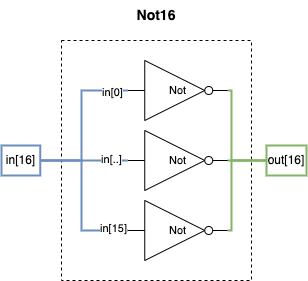

The diagram above was exported from draw.io. Its source (the exported page's mxGraphModel, read from the mxfile embedded in the PNG):
<mxGraphModel dx="1584" dy="1227" grid="1" gridSize="10" guides="1" tooltips="1" connect="1" arrows="1" fold="1" page="1" pageScale="1" pageWidth="850" pageHeight="1100" math="0" shadow="0">
  <root>
    <mxCell id="0" />
    <mxCell id="1" parent="0" />
    <mxCell id="2" value="&lt;font style=&quot;font-size: 14px;&quot;&gt;&lt;b&gt;Not16&lt;/b&gt;&lt;/font&gt;" style="text;html=1;align=center;verticalAlign=middle;whiteSpace=wrap;rounded=0;" vertex="1" parent="1">
      <mxGeometry x="170" y="1160" width="60" height="30" as="geometry" />
    </mxCell>
    <mxCell id="3" value="" style="rounded=0;whiteSpace=wrap;html=1;dashed=1;" vertex="1" parent="1">
      <mxGeometry x="105" y="1200" width="190" height="240" as="geometry" />
    </mxCell>
    <mxCell id="4" value="out[16]" style="text;html=1;align=center;verticalAlign=middle;whiteSpace=wrap;rounded=0;fillColor=none;strokeColor=#82b366;strokeWidth=2;" vertex="1" parent="1">
      <mxGeometry x="310" y="1305" width="40" height="30" as="geometry" />
    </mxCell>
    <mxCell id="5" style="edgeStyle=orthogonalEdgeStyle;shape=connector;rounded=0;orthogonalLoop=1;jettySize=auto;html=1;exitX=1;exitY=0.5;exitDx=0;exitDy=0;strokeColor=default;align=center;verticalAlign=middle;fontFamily=Helvetica;fontSize=11;fontColor=default;labelBackgroundColor=default;startFill=0;endArrow=none;" edge="1" source="6" target="3" parent="1">
      <mxGeometry relative="1" as="geometry" />
    </mxCell>
    <mxCell id="6" value="in[16]" style="text;html=1;align=center;verticalAlign=middle;whiteSpace=wrap;rounded=0;fillColor=none;strokeColor=#6c8ebf;strokeWidth=2;" vertex="1" parent="1">
      <mxGeometry x="45" y="1305" width="38.75" height="30" as="geometry" />
    </mxCell>
    <mxCell id="7" style="edgeStyle=orthogonalEdgeStyle;shape=connector;rounded=0;orthogonalLoop=1;jettySize=auto;html=1;exitX=1;exitY=0.5;exitDx=0;exitDy=0;exitPerimeter=0;entryX=0;entryY=0.75;entryDx=0;entryDy=0;entryPerimeter=0;strokeColor=default;align=center;verticalAlign=middle;fontFamily=Helvetica;fontSize=11;fontColor=default;labelBackgroundColor=default;startFill=0;endArrow=none;" edge="1" parent="1">
      <mxGeometry relative="1" as="geometry">
        <mxPoint x="266.25" y="1335" as="sourcePoint" />
        <mxPoint x="266.25" y="1335" as="targetPoint" />
      </mxGeometry>
    </mxCell>
    <mxCell id="8" style="edgeStyle=orthogonalEdgeStyle;shape=connector;rounded=0;orthogonalLoop=1;jettySize=auto;html=1;exitX=1;exitY=0.5;exitDx=0;exitDy=0;exitPerimeter=0;entryX=0;entryY=0.5;entryDx=0;entryDy=0;strokeColor=#82b366;align=center;verticalAlign=middle;fontFamily=Helvetica;fontSize=11;fontColor=default;labelBackgroundColor=default;startFill=0;endArrow=none;fillColor=#d5e8d4;strokeWidth=2;" edge="1" source="9" target="4" parent="1">
      <mxGeometry relative="1" as="geometry">
        <Array as="points">
          <mxPoint x="275" y="1250" />
          <mxPoint x="275" y="1320" />
        </Array>
      </mxGeometry>
    </mxCell>
    <mxCell id="9" value="Not" style="verticalLabelPosition=middle;shadow=0;dashed=0;align=center;html=1;verticalAlign=middle;shape=mxgraph.electrical.logic_gates.inverter_2;fontFamily=Helvetica;fontSize=11;fontColor=default;labelBackgroundColor=default;labelPosition=center;" vertex="1" parent="1">
      <mxGeometry x="171.25" y="1220" width="100" height="60" as="geometry" />
    </mxCell>
    <mxCell id="10" style="edgeStyle=orthogonalEdgeStyle;shape=connector;rounded=0;orthogonalLoop=1;jettySize=auto;html=1;exitX=1;exitY=0.5;exitDx=0;exitDy=0;exitPerimeter=0;entryX=0;entryY=0.5;entryDx=0;entryDy=0;strokeColor=#82b366;align=center;verticalAlign=middle;fontFamily=Helvetica;fontSize=11;fontColor=default;labelBackgroundColor=default;startFill=0;endArrow=none;fillColor=#d5e8d4;strokeWidth=2;" edge="1" source="11" target="4" parent="1">
      <mxGeometry relative="1" as="geometry" />
    </mxCell>
    <mxCell id="11" value="Not" style="verticalLabelPosition=middle;shadow=0;dashed=0;align=center;html=1;verticalAlign=middle;shape=mxgraph.electrical.logic_gates.inverter_2;fontFamily=Helvetica;fontSize=11;fontColor=default;labelBackgroundColor=default;labelPosition=center;" vertex="1" parent="1">
      <mxGeometry x="171.25" y="1290" width="100" height="60" as="geometry" />
    </mxCell>
    <mxCell id="12" style="edgeStyle=orthogonalEdgeStyle;shape=connector;rounded=0;orthogonalLoop=1;jettySize=auto;html=1;exitX=1;exitY=0.5;exitDx=0;exitDy=0;exitPerimeter=0;entryX=0;entryY=0.5;entryDx=0;entryDy=0;strokeColor=#82b366;align=center;verticalAlign=middle;fontFamily=Helvetica;fontSize=11;fontColor=default;labelBackgroundColor=default;startFill=0;endArrow=none;fillColor=#d5e8d4;strokeWidth=2;" edge="1" source="13" target="4" parent="1">
      <mxGeometry relative="1" as="geometry">
        <Array as="points">
          <mxPoint x="275" y="1390" />
          <mxPoint x="275" y="1320" />
        </Array>
      </mxGeometry>
    </mxCell>
    <mxCell id="13" value="Not" style="verticalLabelPosition=middle;shadow=0;dashed=0;align=center;html=1;verticalAlign=middle;shape=mxgraph.electrical.logic_gates.inverter_2;fontFamily=Helvetica;fontSize=11;fontColor=default;labelBackgroundColor=default;labelPosition=center;" vertex="1" parent="1">
      <mxGeometry x="171.25" y="1360" width="100" height="60" as="geometry" />
    </mxCell>
    <mxCell id="14" style="edgeStyle=orthogonalEdgeStyle;shape=connector;rounded=0;orthogonalLoop=1;jettySize=auto;html=1;exitX=1;exitY=0.5;exitDx=0;exitDy=0;entryX=0;entryY=0.5;entryDx=0;entryDy=0;entryPerimeter=0;strokeColor=#6c8ebf;align=center;verticalAlign=middle;fontFamily=Helvetica;fontSize=11;fontColor=default;labelBackgroundColor=default;startFill=0;endArrow=none;fillColor=#dae8fc;strokeWidth=2;" edge="1" source="6" target="9" parent="1">
      <mxGeometry relative="1" as="geometry">
        <Array as="points">
          <mxPoint x="125" y="1320" />
          <mxPoint x="125" y="1250" />
        </Array>
      </mxGeometry>
    </mxCell>
    <mxCell id="15" value="in[0]" style="edgeLabel;html=1;align=center;verticalAlign=middle;resizable=0;points=[];fontFamily=Helvetica;fontSize=11;fontColor=default;labelBackgroundColor=default;" vertex="1" connectable="0" parent="14">
      <mxGeometry x="0.2381" y="-1" relative="1" as="geometry">
        <mxPoint x="29" y="-13" as="offset" />
      </mxGeometry>
    </mxCell>
    <mxCell id="16" style="edgeStyle=orthogonalEdgeStyle;shape=connector;rounded=0;orthogonalLoop=1;jettySize=auto;html=1;exitX=1;exitY=0.5;exitDx=0;exitDy=0;entryX=0;entryY=0.5;entryDx=0;entryDy=0;entryPerimeter=0;strokeColor=#6c8ebf;align=center;verticalAlign=middle;fontFamily=Helvetica;fontSize=11;fontColor=default;labelBackgroundColor=default;startFill=0;endArrow=none;fillColor=#dae8fc;strokeWidth=2;" edge="1" source="6" target="11" parent="1">
      <mxGeometry relative="1" as="geometry" />
    </mxCell>
    <mxCell id="17" value="in[..]" style="edgeLabel;html=1;align=center;verticalAlign=middle;resizable=0;points=[];fontFamily=Helvetica;fontSize=11;fontColor=default;labelBackgroundColor=default;" vertex="1" connectable="0" parent="16">
      <mxGeometry x="0.8694" y="2" relative="1" as="geometry">
        <mxPoint x="-11" as="offset" />
      </mxGeometry>
    </mxCell>
    <mxCell id="18" style="edgeStyle=orthogonalEdgeStyle;shape=connector;rounded=0;orthogonalLoop=1;jettySize=auto;html=1;exitX=1;exitY=0.5;exitDx=0;exitDy=0;entryX=0;entryY=0.5;entryDx=0;entryDy=0;entryPerimeter=0;strokeColor=#6c8ebf;align=center;verticalAlign=middle;fontFamily=Helvetica;fontSize=11;fontColor=default;labelBackgroundColor=default;startFill=0;endArrow=none;fillColor=#dae8fc;strokeWidth=2;" edge="1" source="6" target="13" parent="1">
      <mxGeometry relative="1" as="geometry">
        <Array as="points">
          <mxPoint x="125" y="1320" />
          <mxPoint x="125" y="1390" />
        </Array>
      </mxGeometry>
    </mxCell>
    <mxCell id="19" value="in[15]" style="edgeLabel;html=1;align=center;verticalAlign=middle;resizable=0;points=[];fontFamily=Helvetica;fontSize=11;fontColor=default;labelBackgroundColor=default;" vertex="1" connectable="0" parent="18">
      <mxGeometry x="0.8063" y="3" relative="1" as="geometry">
        <mxPoint as="offset" />
      </mxGeometry>
    </mxCell>
  </root>
</mxGraphModel>